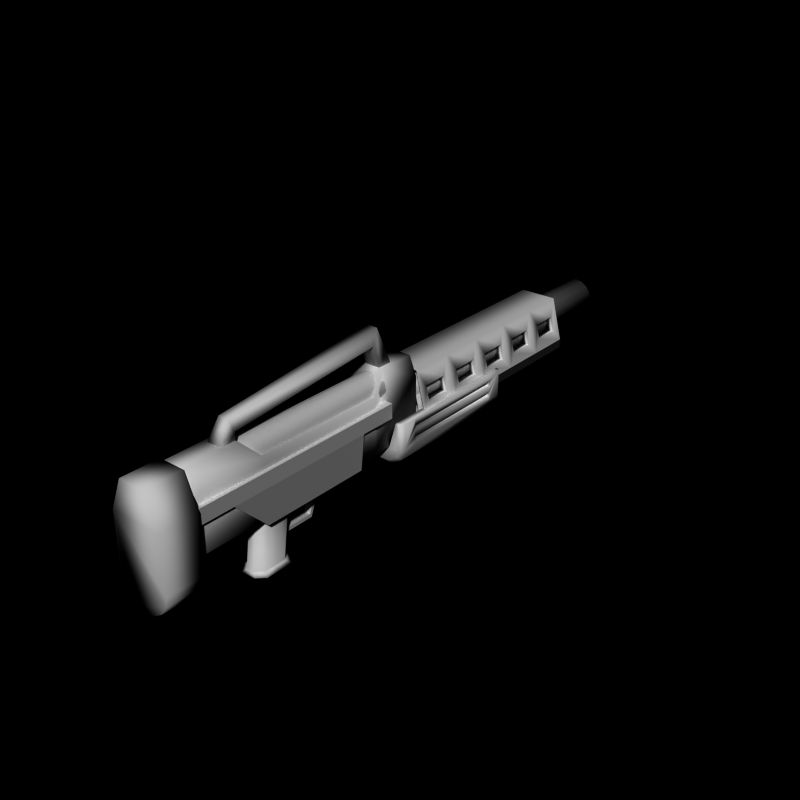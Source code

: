 # Source: energy12.blend  (saved by Blender 2.66.0; exported with 4.5.12 LTS)
import bpy
from mathutils import Matrix  # noqa: F401  (used for matrix-valued properties, if any)

bpy.ops.wm.read_factory_settings(use_empty=True)
scene = bpy.context.scene
scene.name = 'Scene'

# ---- collections
col_collection_1 = bpy.data.collections.new('Collection 1'); scene.collection.children.link(col_collection_1)
col_collection_5 = bpy.data.collections.new('Collection 5'); scene.collection.children.link(col_collection_5)

# ---- world
world_world = bpy.data.worlds.new('World'); scene.world = world_world
world_world.color = (0.0, 0.0, 0.0)
world_world.use_sun_shadow = False
world_world.sun_shadow_jitter_overblur = 0.0
world_world.cycles.sampling_method = 'MANUAL'
world_world.cycles.sample_map_resolution = 256

# ---- meshes
me_cylinder_005 = bpy.data.meshes.new('Cylinder.005')
me_cylinder_005.from_pydata([(0.1, -4.2, -2.5), (0.1, -4.0, -1.0), (0.3, -4.4, -2.5), (0.3, -4.2, -1.0), (0.3, -5.0, -2.5), (0.3, -4.8, -1.0), (0.1, -5.2, -2.5), (0.1, -5.0, -1.0), (-0.1, -5.2, -2.5), (-0.1, -5.0, -1.0), (-0.3, -5.0, -2.5), (-0.3, -4.8, -1.0), (-0.3, -4.4, -2.5), (-0.3, -4.2, -1.0), (-0.1, -4.2, -2.5), (-0.1, -4.0, -1.0), (-0.3, -4.7, -2.5), (0.3, -4.7, -2.5), (-0.3, -4.5, -1.0), (0.3, -4.5, -1.0), (0.1, -4.2, -2.5), (0.3, -4.4, -2.5), (0.3, -5.0, -2.5), (0.1, -5.2, -2.5), (-0.1, -5.2, -2.5), (-0.3, -5.0, -2.5), (-0.3, -4.4, -2.5), (-0.1, -4.2, -2.5), (-0.3, -4.7, -2.5), (0.3, -4.7, -2.5), (0.1, -4.2, -2.5), (0.3, -4.4, -2.5), (0.3, -5.0, -2.5), (0.1, -5.2, -2.5), (-0.1, -5.2, -2.5), (-0.3, -5.0, -2.5), (-0.3, -4.4, -2.5), (-0.1, -4.2, -2.5), (-0.3, -4.7, -2.5), (0.3, -4.7, -2.5), (0.1, -4.2, -2.5), (0.3, -4.4, -2.5), (0.3, -5.0, -2.5), (0.1, -5.2, -2.5), (-0.1, -5.2, -2.5), (-0.3, -5.0, -2.5), (-0.3, -4.4, -2.5), (-0.1, -4.2, -2.5), (-0.3, -4.7, -2.5), (0.3, -4.7, -2.5), (0.2, -4.1, -2.6), (0.4, -4.3, -2.6), (0.4, -5.05, -2.6), (0.2, -5.25, -2.6), (-0.2, -5.25, -2.6), (-0.4, -5.05, -2.6), (-0.4, -4.3, -2.6), (-0.2, -4.1, -2.6), (-0.4, -4.7, -2.6), (0.4, -4.7, -2.6)], [], [(16, 18, 13, 12), (8, 9, 11, 10), (10, 16, 28, 25), (12, 13, 15, 14), (4, 5, 7, 6), (0, 1, 3, 2), (6, 7, 9, 8), (17, 19, 5, 4), (14, 15, 1, 0), (10, 11, 18, 16), (4, 6, 23, 22), (2, 3, 19, 17), (29, 22, 32, 39), (20, 21, 31, 30), (17, 4, 22, 29), (16, 12, 26, 28), (2, 17, 29, 21), (8, 10, 25, 24), (14, 0, 20, 27), (0, 2, 21, 20), (12, 14, 27, 26), (6, 8, 24, 23), (38, 36, 46, 48), (31, 39, 49, 41), (23, 24, 34, 33), (27, 20, 30, 37), (22, 23, 33, 32), (25, 28, 38, 35), (26, 27, 37, 36), (21, 29, 39, 31), (28, 26, 36, 38), (24, 25, 35, 34), (46, 47, 57, 56), (45, 48, 58, 55), (34, 35, 45, 44), (30, 31, 41, 40), (39, 32, 42, 49), (33, 34, 44, 43), (37, 30, 40, 47), (32, 33, 43, 42), (35, 38, 48, 45), (36, 37, 47, 46), (58, 59, 52, 53, 54, 55), (50, 51, 59, 58, 56, 57), (41, 49, 59, 51), (48, 46, 56, 58), (44, 45, 55, 54), (40, 41, 51, 50), (49, 42, 52, 59), (43, 44, 54, 53), (47, 40, 50, 57), (42, 43, 53, 52)])
me_cylinder_005.polygons.foreach_set('use_smooth', [True] * 52)
_uv = me_cylinder_005.uv_layers.new(name='UV coord')
_uv.uv.foreach_set('vector', [0.3415, 0.3548, 0.3604, 0.4969, 0.3888, 0.4969, 0.3699, 0.3548, 0.2941, 0.3548, 0.3131, 0.4969, 0.332, 0.4969, 0.3131, 0.3548, 0.3131, 0.3548, 0.3415, 0.3548, 0.3415, 0.3548, 0.3131, 0.3548, 0.3699, 0.3548, 0.3888, 0.4969, 0.4078, 0.4969, 0.3888, 0.3548, 0.3131, 0.3548, 0.332, 0.4969, 0.3131, 0.4969, 0.2941, 0.3548, 0.3888, 0.3548, 0.4078, 0.4969, 0.3888, 0.4969, 0.3699, 0.3548, 0.2941, 0.3548, 0.3131, 0.4969, 0.3131, 0.4969, 0.2941, 0.3548, 0.3415, 0.3548, 0.3604, 0.4969, 0.332, 0.4969, 0.3131, 0.3548, 0.3888, 0.3548, 0.4078, 0.4969, 0.4078, 0.4969, 0.3888, 0.3548, 0.3131, 0.3548, 0.332, 0.4969, 0.3604, 0.4969, 0.3415, 0.3548, 0.3131, 0.3548, 0.2941, 0.3548, 0.2941, 0.3548, 0.3131, 0.3548, 0.3699, 0.3548, 0.3888, 0.4969, 0.3604, 0.4969, 0.3415, 0.3548, 0.3415, 0.3548, 0.3131, 0.3548, 0.3131, 0.3548, 0.3415, 0.3548, 0.3888, 0.3548, 0.3699, 0.3548, 0.3699, 0.3548, 0.3888, 0.3548, 0.3415, 0.3548, 0.3131, 0.3548, 0.3131, 0.3548, 0.3415, 0.3548, 0.3415, 0.3548, 0.3699, 0.3548, 0.3699, 0.3548, 0.3415, 0.3548, 0.3699, 0.3548, 0.3415, 0.3548, 0.3415, 0.3548, 0.3699, 0.3548, 0.2941, 0.3548, 0.3131, 0.3548, 0.3131, 0.3548, 0.2941, 0.3548, 0.3888, 0.3548, 0.3888, 0.3548, 0.3888, 0.3548, 0.3888, 0.3548, 0.3888, 0.3548, 0.3699, 0.3548, 0.3699, 0.3548, 0.3888, 0.3548, 0.3699, 0.3548, 0.3888, 0.3548, 0.3888, 0.3548, 0.3699, 0.3548, 0.2941, 0.3548, 0.2941, 0.3548, 0.2941, 0.3548, 0.2941, 0.3548, 0.3415, 0.3548, 0.3699, 0.3548, 0.3699, 0.3548, 0.3415, 0.3548, 0.3699, 0.3548, 0.3415, 0.3548, 0.3415, 0.3548, 0.3699, 0.3548, 0.2941, 0.3548, 0.2941, 0.3548, 0.2941, 0.3548, 0.2941, 0.3548, 0.3888, 0.3548, 0.3888, 0.3548, 0.3888, 0.3548, 0.3888, 0.3548, 0.3131, 0.3548, 0.2941, 0.3548, 0.2941, 0.3548, 0.3131, 0.3548, 0.3131, 0.3548, 0.3415, 0.3548, 0.3415, 0.3548, 0.3131, 0.3548, 0.3699, 0.3548, 0.3888, 0.3548, 0.3888, 0.3548, 0.3699, 0.3548, 0.3699, 0.3548, 0.3415, 0.3548, 0.3415, 0.3548, 0.3699, 0.3548, 0.3415, 0.3548, 0.3699, 0.3548, 0.3699, 0.3548, 0.3415, 0.3548, 0.2941, 0.3548, 0.3131, 0.3548, 0.3131, 0.3548, 0.2941, 0.3548, 0.3699, 0.3548, 0.3888, 0.3548, 0.3983, 0.3453, 0.3794, 0.3453, 0.3131, 0.3548, 0.3415, 0.3548, 0.3415, 0.3453, 0.3083, 0.3453, 0.2941, 0.3548, 0.3131, 0.3548, 0.3131, 0.3548, 0.2941, 0.3548, 0.3888, 0.3548, 0.3699, 0.3548, 0.3699, 0.3548, 0.3888, 0.3548, 0.3415, 0.3548, 0.3131, 0.3548, 0.3131, 0.3548, 0.3415, 0.3548, 0.2941, 0.3548, 0.2941, 0.3548, 0.2941, 0.3548, 0.2941, 0.3548, 0.3888, 0.3548, 0.3888, 0.3548, 0.3888, 0.3548, 0.3888, 0.3548, 0.3131, 0.3548, 0.2941, 0.3548, 0.2941, 0.3548, 0.3131, 0.3548, 0.3131, 0.3548, 0.3415, 0.3548, 0.3415, 0.3548, 0.3131, 0.3548, 0.3699, 0.3548, 0.3888, 0.3548, 0.3888, 0.3548, 0.3699, 0.3548, 0.3415, 0.3453, 0.3415, 0.3453, 0.3083, 0.3453, 0.2894, 0.3453, 0.2894, 0.3453, 0.3083, 0.3453, 0.3983, 0.3453, 0.3794, 0.3453, 0.3415, 0.3453, 0.3415, 0.3453, 0.3794, 0.3453, 0.3983, 0.3453, 0.3699, 0.3548, 0.3415, 0.3548, 0.3415, 0.3453, 0.3794, 0.3453, 0.3415, 0.3548, 0.3699, 0.3548, 0.3794, 0.3453, 0.3415, 0.3453, 0.2941, 0.3548, 0.3131, 0.3548, 0.3083, 0.3453, 0.2894, 0.3453, 0.3888, 0.3548, 0.3699, 0.3548, 0.3794, 0.3453, 0.3983, 0.3453, 0.3415, 0.3548, 0.3131, 0.3548, 0.3083, 0.3453, 0.3415, 0.3453, 0.2941, 0.3548, 0.2941, 0.3548, 0.2894, 0.3453, 0.2894, 0.3453, 0.3888, 0.3548, 0.3888, 0.3548, 0.3983, 0.3453, 0.3983, 0.3453, 0.3131, 0.3548, 0.2941, 0.3548, 0.2894, 0.3453, 0.3083, 0.3453])
me_cylinder_005.use_remesh_preserve_volume = False
me_cylinder_005.use_remesh_preserve_attributes = False
me_cylinder_005.use_mirror_vertex_groups = False
me_cylinder_005.update()
me_cylinder_004 = bpy.data.meshes.new('Cylinder.004')
me_cylinder_004.from_pydata([(0.35, -7.0, 1.05), (0.35, -8.0, 1.05), (0.7, -7.0, -1.3), (0.7, -8.0, -1.3), (0.6467, -7.0, -1.568), (0.6467, -8.0, -1.568), (0.495, -7.0, -1.795), (0.495, -8.0, -1.795), (0.2679, -7.0, -1.947), (0.2679, -8.0, -1.947), (-2.281e-07, -7.0, -2.0), (-2.281e-07, -8.0, -2.0), (-0.2679, -7.0, -1.947), (-0.2679, -8.0, -1.947), (-0.495, -7.0, -1.795), (-0.495, -8.0, -1.795), (-0.6467, -7.0, -1.568), (-0.6467, -8.0, -1.568), (-0.7, -7.0, -1.3), (-0.7, -8.0, -1.3), (-0.35, -7.0, 1.05), (-0.35, -8.0, 1.05), (-0.7, -8.0, 0.2), (0.7, -7.0, 0.2), (-0.7, -7.0, 0.2), (0.7, -8.0, 0.2)], [], [(16, 17, 19, 18), (14, 15, 17, 16), (4, 5, 7, 6), (8, 9, 11, 10), (2, 3, 5, 4), (24, 22, 21, 20), (12, 13, 15, 14), (6, 7, 9, 8), (20, 21, 1, 0), (23, 25, 3, 2), (23, 2, 4, 6, 8, 10, 12, 14, 16, 18, 24), (10, 11, 13, 12), (25, 22, 19, 17, 15, 13, 11, 9, 7, 5, 3), (18, 19, 22, 24), (0, 1, 25, 23), (0, 23, 24, 20), (1, 21, 22, 25)])
me_cylinder_004.polygons.foreach_set('use_smooth', [True] * 17)
_uv = me_cylinder_004.uv_layers.new(name='UV coord')
_uv.uv.foreach_set('vector', [0.3878, 0.7479, 0.5878, 0.7479, 0.5878, 0.9479, 0.3878, 0.9479, 0.3878, 0.7479, 0.5878, 0.7479, 0.5878, 0.9479, 0.3878, 0.9479, 0.3878, 0.7479, 0.5878, 0.7479, 0.5878, 0.9479, 0.3878, 0.9479, 0.3878, 0.7479, 0.5878, 0.7479, 0.5878, 0.9479, 0.3878, 0.9479, 0.3878, 0.7479, 0.5878, 0.7479, 0.5878, 0.9479, 0.3878, 0.9479, 0.3878, 0.7479, 0.5878, 0.7479, 0.5878, 0.9479, 0.3878, 0.9479, 0.3878, 0.7479, 0.5878, 0.7479, 0.5878, 0.9479, 0.3878, 0.9479, 0.3878, 0.7479, 0.5878, 0.7479, 0.5878, 0.9479, 0.3878, 0.9479, 0.3878, 0.7479, 0.5878, 0.7479, 0.5878, 0.9479, 0.3878, 0.9479, 0.3878, 0.7479, 0.5878, 0.7479, 0.5878, 0.9479, 0.3878, 0.9479, 0.4878, 0.9479, 0.5419, 0.932, 0.5788, 0.8894, 0.5868, 0.8337, 0.5634, 0.7824, 0.516, 0.752, 0.4596, 0.752, 0.4122, 0.7824, 0.3888, 0.8337, 0.3968, 0.8894, 0.4337, 0.932, 0.3878, 0.7479, 0.5878, 0.7479, 0.5878, 0.9479, 0.3878, 0.9479, 0.4878, 0.9479, 0.5419, 0.932, 0.5788, 0.8894, 0.5868, 0.8337, 0.5634, 0.7824, 0.516, 0.752, 0.4596, 0.752, 0.4122, 0.7824, 0.3888, 0.8337, 0.3968, 0.8894, 0.4337, 0.932, 0.3878, 0.7479, 0.5878, 0.7479, 0.5878, 0.9479, 0.3878, 0.9479, 0.3878, 0.7479, 0.5878, 0.7479, 0.5878, 0.9479, 0.3878, 0.9479, 0.3878, 0.7479, 0.5878, 0.7479, 0.5878, 0.9479, 0.3878, 0.9479, 0.3878, 0.7479, 0.5878, 0.7479, 0.5878, 0.9479, 0.3878, 0.9479])
me_cylinder_004.use_remesh_preserve_volume = False
me_cylinder_004.use_remesh_preserve_attributes = False
me_cylinder_004.use_mirror_vertex_groups = False
me_cylinder_004.update()
me_cylinder_003 = bpy.data.meshes.new('Cylinder.003')
me_cylinder_003.from_pydata([(0.0, -1.0, 0.9), (0.0, -5.5, 0.9), (0.1531, -1.0, 0.8696), (0.1531, -5.5, 0.8696), (0.2828, -1.0, 0.7828), (0.2828, -5.5, 0.7828), (0.3696, -1.0, 0.6531), (0.3696, -5.5, 0.6531), (0.4, -1.0, 0.5), (0.4, -5.5, 0.5), (0.3696, -1.0, 0.3469), (0.3696, -5.5, 0.3469), (-0.3696, -1.0, 0.3469), (-0.3696, -5.5, 0.3469), (-0.4, -1.0, 0.5), (-0.4, -5.5, 0.5), (-0.3696, -1.0, 0.6531), (-0.3696, -5.5, 0.6531), (-0.2828, -1.0, 0.7828), (-0.2828, -5.5, 0.7828), (-0.1531, -1.0, 0.8696), (-0.1531, -5.5, 0.8696)], [], [(12, 13, 15, 14), (6, 7, 9, 8), (2, 3, 5, 4), (8, 9, 11, 10), (14, 15, 17, 16), (4, 5, 7, 6), (0, 1, 3, 2), (18, 19, 21, 20), (20, 21, 1, 0), (16, 17, 19, 18)])
me_cylinder_003.polygons.foreach_set('use_smooth', [True] * 10)
_uv = me_cylinder_003.uv_layers.new(name='UV coord')
_uv.uv.foreach_set('vector', [0.218, 0.9711, 0.03496, 0.9707, 0.03496, 0.9467, 0.218, 0.9471, 0.218, 0.7792, 0.03496, 0.7788, 0.03496, 0.7548, 0.218, 0.7552, 0.218, 0.8272, 0.03496, 0.8268, 0.03496, 0.8028, 0.218, 0.8032, 0.218, 0.7552, 0.03496, 0.7548, 0.03496, 0.7308, 0.218, 0.7312, 0.218, 0.9471, 0.03496, 0.9467, 0.03496, 0.9227, 0.218, 0.9231, 0.218, 0.8032, 0.03496, 0.8028, 0.03496, 0.7788, 0.218, 0.7792, 0.218, 0.8512, 0.03496, 0.8507, 0.03496, 0.8268, 0.218, 0.8272, 0.218, 0.8991, 0.03496, 0.8987, 0.03496, 0.8747, 0.218, 0.8752, 0.218, 0.8752, 0.03496, 0.8747, 0.03496, 0.8507, 0.218, 0.8512, 0.218, 0.9231, 0.03496, 0.9227, 0.03496, 0.8987, 0.218, 0.8991])
me_cylinder_003.use_remesh_preserve_volume = False
me_cylinder_003.use_remesh_preserve_attributes = False
me_cylinder_003.use_mirror_vertex_groups = False
me_cylinder_003.update()
me_cylinder_002 = bpy.data.meshes.new('Cylinder.002')
me_cylinder_002.from_pydata([(0.0, 8.0, 0.5), (0.0, -6.557e-07, 0.5), (0.1913, 8.0, 0.4619), (0.1913, -6.557e-07, 0.4619), (0.3536, 8.0, 0.3536), (0.3536, -5.364e-07, 0.3536), (0.4619, 8.0, 0.1913), (0.4619, -2.98e-07, 0.1913), (0.5, 8.0, 3.576e-07), (0.5, -5.96e-08, -2.821e-07), (0.4619, 8.0, -0.1913), (0.4619, 2.384e-07, -0.1913), (0.3536, 8.0, -0.3536), (0.3536, 4.768e-07, -0.3536), (0.1913, 8.0, -0.4619), (0.1913, 4.768e-07, -0.4619), (-1.629e-07, 8.0, -0.5), (-1.629e-07, 5.96e-07, -0.5), (-0.1913, 8.0, -0.4619), (-0.1913, 4.768e-07, -0.4619), (-0.3536, 8.0, -0.3536), (-0.3536, 4.768e-07, -0.3536), (-0.4619, 8.0, -0.1913), (-0.4619, 2.384e-07, -0.1913), (-0.5, 8.0, 8.027e-07), (-0.5, -5.96e-08, 1.629e-07), (-0.4619, 8.0, 0.1913), (-0.4619, -2.98e-07, 0.1913), (-0.3536, 8.0, 0.3536), (-0.3536, -5.364e-07, 0.3536), (-0.1913, 8.0, 0.4619), (-0.1913, -6.557e-07, 0.4619), (8.941e-09, 8.0, 0.35), (0.1339, 8.0, 0.3234), (0.2475, 8.0, 0.2475), (0.3234, 8.0, 0.1339), (0.35, 8.0, 8.72e-07), (0.3234, 8.0, -0.1339), (0.2475, 8.0, -0.2475), (0.1339, 8.0, -0.3234), (-1.051e-07, 8.0, -0.35), (-0.1339, 8.0, -0.3234), (-0.2475, 8.0, -0.2475), (-0.3234, 8.0, -0.1339), (-0.35, 8.0, 1.184e-06), (-0.3234, 8.0, 0.1339), (-0.2475, 8.0, 0.2475), (-0.1339, 8.0, 0.3234), (2.98e-08, 4.0, 8.531e-07), (-0.5, -1.5, -1.0), (-0.5, 0.0, -1.0), (0.5, 0.0, -1.0), (0.5, -1.5, -1.0), (-0.3, -1.0, 1.0), (-0.3, 0.0, 1.0), (0.3, 0.0, 1.0), (0.3, -1.0, 1.0), (-0.5, -1.5, 0.5), (0.5, -1.5, 0.5), (-0.5, -5.0, -1.0), (0.5, -5.0, -1.0), (-0.5, -5.0, 0.5), (0.5, -5.0, 0.5), (-0.5, -7.5, -1.0), (0.5, -7.5, -1.0), (-0.3, -7.5, 1.0), (0.3, -7.5, 1.0), (-0.3, -5.5, 1.0), (0.3, -5.5, 1.0), (0.5, -7.5, 0.5), (-0.5, -7.5, 0.5), (-0.5, 0.0, 0.5), (0.5, 0.0, 0.5)], [], [(20, 22, 43, 42), (22, 23, 25, 24), (6, 7, 9, 8), (2, 3, 5, 4), (20, 21, 23, 22), (10, 11, 13, 12), (14, 15, 17, 16), (8, 9, 11, 10), (24, 25, 27, 26), (4, 5, 7, 6), (0, 1, 3, 2), (18, 19, 21, 20), (12, 13, 15, 14), (28, 29, 31, 30), (30, 31, 1, 0), (26, 27, 29, 28), (16, 17, 19, 18), (16, 18, 41, 40), (12, 14, 39, 38), (8, 10, 37, 36), (30, 0, 32, 47), (4, 6, 35, 34), (24, 26, 45, 44), (26, 28, 46, 45), (22, 24, 44, 43), (18, 20, 42, 41), (14, 16, 40, 39), (10, 12, 38, 37), (0, 2, 33, 32), (6, 8, 36, 35), (28, 30, 47, 46), (2, 4, 34, 33), (44, 45, 48), (42, 43, 48), (36, 37, 48), (43, 44, 48), (37, 38, 48), (45, 46, 48), (38, 39, 48), (46, 47, 48), (39, 40, 48), (33, 34, 48), (47, 32, 48), (40, 41, 48), (34, 35, 48), (32, 33, 48), (41, 42, 48), (35, 36, 48), (53, 54, 71, 50, 49, 57), (71, 72, 51, 50), (55, 56, 58, 52, 51, 72), (57, 49, 59, 61), (49, 50, 51, 52), (56, 55, 54, 53), (56, 53, 57, 58), (59, 60, 64, 63), (58, 57, 61, 62), (49, 52, 60, 59), (52, 58, 62, 60), (69, 70, 63, 64), (61, 59, 63, 70, 65, 67), (68, 67, 65, 66), (60, 62, 68, 66, 69, 64), (62, 61, 67, 68), (66, 65, 70, 69), (54, 55, 72, 71)])
me_cylinder_002.polygons.foreach_set('use_smooth', [0, 1, 1, 1, 1, 1, 1, 1, 1, 1, 1, 1, 1, 1, 1, 1, 1, 0, 0, 0, 0, 0, 0, 0, 0, 0, 0, 0, 0, 0, 0, 0, 0, 0, 0, 0, 0, 0, 0, 0, 0, 0, 0, 0, 0, 0, 0, 0, 1, 1, 1, 1, 1, 1, 1, 1, 1, 1, 1, 1, 1, 1, 1, 1, 1, 1])
_uv = me_cylinder_002.uv_layers.new(name='UVMap')
_uv.uv.foreach_set('vector', [0.6624, 0.9322, 0.652, 0.9072, 0.6724, 0.9032, 0.6796, 0.9206, 0.9503, 0.5146, 0.9503, 0.9859, 0.9401, 0.9859, 0.9401, 0.5146, 0.8694, 0.5146, 0.8694, 0.9859, 0.8592, 0.9859, 0.8592, 0.5146, 0.8896, 0.5146, 0.8896, 0.9859, 0.8795, 0.9859, 0.8795, 0.5146, 0.9604, 0.5146, 0.9604, 0.9859, 0.9503, 0.9859, 0.9503, 0.5146, 0.8491, 0.5146, 0.8491, 0.9859, 0.839, 0.9859, 0.839, 0.5146, 0.8289, 0.5146, 0.8289, 0.9859, 0.8188, 0.9859, 0.8188, 0.5146, 0.8592, 0.5146, 0.8592, 0.9859, 0.8491, 0.9859, 0.8491, 0.5146, 0.9401, 0.5146, 0.9401, 0.9859, 0.93, 0.9859, 0.93, 0.5146, 0.8795, 0.5146, 0.8795, 0.9859, 0.8694, 0.9859, 0.8694, 0.5146, 0.8997, 0.5146, 0.8997, 0.9859, 0.8896, 0.9859, 0.8896, 0.5146, 0.9705, 0.5146, 0.9705, 0.9859, 0.9604, 0.9859, 0.9604, 0.5146, 0.839, 0.5146, 0.839, 0.9859, 0.8289, 0.9859, 0.8289, 0.5146, 0.9199, 0.5146, 0.9199, 0.9859, 0.9098, 0.9859, 0.9098, 0.5146, 0.9098, 0.5146, 0.9098, 0.9859, 0.8997, 0.9859, 0.8997, 0.5146, 0.93, 0.5146, 0.93, 0.9859, 0.9199, 0.9859, 0.9199, 0.5146, 0.9806, 0.5146, 0.9806, 0.9859, 0.9705, 0.9859, 0.9705, 0.5146, 0.7064, 0.9616, 0.6815, 0.9513, 0.693, 0.934, 0.7105, 0.9412, 0.7584, 0.9513, 0.7334, 0.9616, 0.7294, 0.9412, 0.7468, 0.934, 0.7878, 0.9072, 0.7775, 0.9322, 0.7602, 0.9206, 0.7674, 0.9032, 0.7064, 0.8258, 0.7334, 0.8258, 0.7294, 0.8462, 0.7105, 0.8462, 0.7775, 0.8553, 0.7878, 0.8802, 0.7674, 0.8843, 0.7602, 0.8668, 0.652, 0.8802, 0.6624, 0.8553, 0.6796, 0.8668, 0.6724, 0.8843, 0.6624, 0.8553, 0.6815, 0.8362, 0.693, 0.8534, 0.6796, 0.8668, 0.652, 0.9072, 0.652, 0.8802, 0.6724, 0.8843, 0.6724, 0.9032, 0.6815, 0.9513, 0.6624, 0.9322, 0.6796, 0.9206, 0.693, 0.934, 0.7334, 0.9616, 0.7064, 0.9616, 0.7105, 0.9412, 0.7294, 0.9412, 0.7775, 0.9322, 0.7584, 0.9513, 0.7468, 0.934, 0.7602, 0.9206, 0.7334, 0.8258, 0.7584, 0.8362, 0.7468, 0.8534, 0.7294, 0.8462, 0.7878, 0.8802, 0.7878, 0.9072, 0.7674, 0.9032, 0.7674, 0.8843, 0.6815, 0.8362, 0.7064, 0.8258, 0.7105, 0.8462, 0.693, 0.8534, 0.7584, 0.8362, 0.7775, 0.8553, 0.7602, 0.8668, 0.7468, 0.8534, 0.6828, 0.919, 0.6759, 0.9025, 0.7208, 0.8936, 0.7119, 0.9384, 0.6954, 0.9316, 0.7208, 0.8936, 0.7588, 0.8682, 0.7656, 0.8847, 0.7208, 0.8936, 0.6954, 0.9316, 0.6828, 0.919, 0.7208, 0.8936, 0.7656, 0.8847, 0.7656, 0.9025, 0.7208, 0.8936, 0.6759, 0.9025, 0.6759, 0.8847, 0.7208, 0.8936, 0.7656, 0.9025, 0.7588, 0.919, 0.7208, 0.8936, 0.6759, 0.8847, 0.6828, 0.8682, 0.7208, 0.8936, 0.7588, 0.919, 0.7462, 0.9316, 0.7208, 0.8936, 0.7119, 0.8487, 0.7297, 0.8487, 0.7208, 0.8936, 0.6828, 0.8682, 0.6954, 0.8556, 0.7208, 0.8936, 0.7462, 0.9316, 0.7297, 0.9384, 0.7208, 0.8936, 0.7297, 0.8487, 0.7462, 0.8556, 0.7208, 0.8936, 0.6954, 0.8556, 0.7119, 0.8487, 0.7208, 0.8936, 0.7297, 0.9384, 0.7119, 0.9384, 0.7208, 0.8936, 0.7462, 0.8556, 0.7588, 0.8682, 0.7208, 0.8936, 0.8033, -0.001426, 0.9269, -0.001426, 0.9269, 0.06511, 0.9269, 0.2505, 0.7416, 0.2505, 0.7416, 0.06511, 0.9655, 0.4546, 0.8419, 0.4546, 0.8419, 0.2693, 0.9655, 0.2693, 0.9269, 0.0002009, 0.8033, 0.0002009, 0.7416, 0.06674, 0.7416, 0.2521, 0.9269, 0.2521, 0.9269, 0.06674, 0.7416, 0.06511, 0.7416, 0.2505, 0.3091, 0.2505, 0.3091, 0.06511, 0.6109, 0.365, 0.7576, 0.365, 0.7576, 0.4628, 0.6109, 0.4628, 0.7003, 0.2864, 0.7981, 0.2864, 0.7981, 0.3451, 0.7003, 0.3451, 0.7003, 0.2864, 0.7003, 0.3451, 0.6311, 0.3647, 0.6311, 0.2669, 0.2685, 0.365, 0.2685, 0.4628, 0.02393, 0.4628, 0.02393, 0.365, 0.6311, 0.2669, 0.6311, 0.3647, 0.2887, 0.3647, 0.2887, 0.2669, 0.6109, 0.365, 0.6109, 0.4628, 0.2685, 0.4628, 0.2685, 0.365, 0.7416, 0.2521, 0.7416, 0.06674, 0.3091, 0.06674, 0.3091, 0.2521, 0.9685, 0.4546, 0.8449, 0.4546, 0.8449, 0.2693, 0.9685, 0.2693, 0.3091, 0.06511, 0.3091, 0.2505, 0.0002004, 0.2505, 0.0002003, 0.06511, 0.0002002, -0.001426, 0.2473, -0.001426, 0.2196, 0.2864, 0.2196, 0.3451, 0.02393, 0.3451, 0.02393, 0.2864, 0.3091, 0.2521, 0.3091, 0.06674, 0.2473, 0.0002002, 0.0002002, 0.0002002, 0.0002002, 0.06674, 0.0002002, 0.2521, 0.2887, 0.2669, 0.2887, 0.3647, 0.2196, 0.3451, 0.2196, 0.2864, 0.9438, 0.5164, 0.8696, 0.5164, 0.8449, 0.4546, 0.9685, 0.4546, 0.9408, 0.5164, 0.8666, 0.5164, 0.8419, 0.4546, 0.9655, 0.4546])
me_cylinder_002.use_remesh_preserve_volume = False
me_cylinder_002.use_remesh_preserve_attributes = False
me_cylinder_002.use_mirror_vertex_groups = False
me_cylinder_002.update()
me_cube_009 = bpy.data.meshes.new('Cube.009')
me_cube_009.from_pydata([(-0.1, -4.2, -2.0), (-0.1, -3.0, -1.2), (0.1, -3.0, -1.2), (0.1, -4.2, -2.0), (-0.1, -4.2, -1.9), (-0.1, -3.1, -1.2), (0.1, -3.1, -1.2), (0.1, -4.2, -1.9), (-0.1, -3.35, -1.9), (-0.1, -3.3, -2.0), (0.1, -3.35, -1.9), (0.1, -3.3, -2.0)], [], [(8, 5, 1, 9), (5, 6, 2, 1), (10, 7, 3, 11), (7, 4, 0, 3), (9, 1, 2, 11), (10, 6, 5, 8), (4, 8, 9, 0), (6, 10, 11, 2), (0, 9, 11, 3), (7, 10, 8, 4)])
_uv = me_cube_009.uv_layers.new(name='UV coord')
_uv.uv.foreach_set('vector', [0.45, 0.45, 0.55, 0.45, 0.55, 0.55, 0.45, 0.55, 0.45, 0.45, 0.55, 0.45, 0.55, 0.55, 0.45, 0.55, 0.45, 0.45, 0.55, 0.45, 0.55, 0.55, 0.45, 0.55, 0.45, 0.45, 0.55, 0.45, 0.55, 0.55, 0.45, 0.55, 0.45, 0.45, 0.55, 0.45, 0.55, 0.55, 0.45, 0.55, 0.45, 0.45, 0.55, 0.45, 0.55, 0.55, 0.45, 0.55, 0.45, 0.45, 0.55, 0.45, 0.55, 0.55, 0.45, 0.55, 0.45, 0.45, 0.55, 0.45, 0.55, 0.55, 0.45, 0.55, 0.45, 0.45, 0.55, 0.45, 0.55, 0.55, 0.45, 0.55, 0.45, 0.45, 0.55, 0.45, 0.55, 0.55, 0.45, 0.55])
me_cube_009.use_remesh_preserve_volume = False
me_cube_009.use_remesh_preserve_attributes = False
me_cube_009.use_mirror_vertex_groups = False
me_cube_009.update()
me_cube_008 = bpy.data.meshes.new('Cube.008')
me_cube_008.from_pydata([(-0.5, -0.9, -1.5), (-0.5, 2.9, -1.5), (0.5, 2.9, -1.5), (0.5, -0.9, -1.5), (-0.5, -0.9, -1.0), (-0.5, 2.9, -1.0), (0.5, 2.9, -1.0), (0.5, -0.9, -1.0), (-0.8, -0.9, -1.3), (-0.8, 2.9, -1.3), (-0.9, -0.9, -1.0), (-0.9, 2.9, -1.0), (-0.7, -0.9, -0.3), (-0.7, 2.9, -0.3), (-0.9, -0.9, -0.3), (-0.9, 2.9, -0.3), (-0.9, -0.5, -1.0), (-0.9, -0.5, -0.3), (-0.9, 2.5, -1.0), (-0.9, 2.5, -0.3), (-0.9, -0.5, -0.6), (-0.9, 2.5, -0.6), (-0.9, -0.5, -0.45), (-0.9, 2.5, -0.45), (-0.9, -0.5, -0.75), (-0.9, 2.5, -0.75), (-0.9, -0.5, -0.9), (-0.9, 2.5, -0.9), (-0.8, -0.5, -0.75), (-0.8, 2.5, -0.75), (-0.8, -0.5, -0.9), (-0.8, 2.5, -0.9), (-0.8, -0.5, -0.6), (-0.8, 2.5, -0.6), (-0.8, -0.5, -0.45), (-0.8, 2.5, -0.45), (-0.45, 3.0, -1.38), (0.45, 3.0, -1.38), (-0.5, 3.0, -1.0), (0.5, 3.0, -1.0), (-0.72, 3.0, -1.2), (-0.81, 3.0, -1.0), (-0.7, 3.0, -0.3), (-0.81, 3.0, -0.3), (-0.45, -1.0, -1.38), (0.45, -1.0, -1.38), (-0.5, -1.0, -1.0), (0.5, -1.0, -1.0), (-0.72, -1.0, -1.2), (-0.81, -1.0, -1.0), (-0.7, -1.0, -0.3), (-0.81, -1.0, -0.3), (0.8, -0.9, -1.3), (0.8, 2.9, -1.3), (0.9, -0.9, -1.0), (0.9, 2.9, -1.0), (0.7, -0.9, -0.3), (0.7, 2.9, -0.3), (0.9, -0.9, -0.3), (0.9, 2.9, -0.3), (0.9, -0.5, -1.0), (0.9, -0.5, -0.3), (0.9, 2.5, -1.0), (0.9, 2.5, -0.3), (0.9, -0.5, -0.6), (0.9, 2.5, -0.6), (0.9, -0.5, -0.45), (0.9, 2.5, -0.45), (0.9, -0.5, -0.75), (0.9, 2.5, -0.75), (0.9, -0.5, -0.9), (0.9, 2.5, -0.9), (0.8, -0.5, -0.75), (0.8, 2.5, -0.75), (0.8, -0.5, -0.9), (0.8, 2.5, -0.9), (0.8, -0.5, -0.6), (0.8, 2.5, -0.6), (0.8, -0.5, -0.45), (0.8, 2.5, -0.45), (0.72, 3.0, -1.2), (0.81, 3.0, -1.0), (0.7, 3.0, -0.3), (0.81, 3.0, -0.3), (0.72, -1.0, -1.2), (0.81, -1.0, -1.0), (0.7, -1.0, -0.3), (0.81, -1.0, -0.3)], [], [(1, 0, 8, 9), (5, 6, 39, 38), (14, 10, 49, 51), (0, 1, 2, 3), (7, 6, 5, 4), (10, 16, 18, 11, 9, 8), (10, 8, 48, 49), (12, 14, 51, 50), (12, 13, 15, 19, 17, 14), (4, 5, 13, 12), (13, 5, 38, 42), (16, 10, 14, 17, 22, 20, 24, 26), (23, 22, 17, 19), (11, 18, 27, 25, 21, 23, 19, 15), (25, 24, 20, 21), (23, 21, 33, 35), (24, 25, 29, 28), (18, 16, 26, 27), (31, 30, 28, 29), (26, 24, 28, 30), (25, 27, 31, 29), (27, 26, 30, 31), (33, 32, 34, 35), (21, 20, 32, 33), (20, 22, 34, 32), (22, 23, 35, 34), (38, 39, 37, 36), (38, 36, 40, 41), (38, 41, 43, 42), (1, 9, 40, 36), (11, 15, 43, 41), (9, 11, 41, 40), (15, 13, 42, 43), (2, 1, 36, 37), (47, 46, 44, 45), (44, 46, 49, 48), (49, 46, 50, 51), (0, 3, 45, 44), (4, 12, 50, 46), (7, 4, 46, 47), (8, 0, 44, 48), (58, 87, 85, 54), (54, 52, 53, 55, 62, 60), (54, 85, 84, 52), (56, 86, 87, 58), (56, 58, 61, 63, 59, 57), (60, 70, 68, 64, 66, 61, 58, 54), (67, 63, 61, 66), (55, 59, 63, 67, 65, 69, 71, 62), (69, 65, 64, 68), (67, 79, 77, 65), (68, 72, 73, 69), (62, 71, 70, 60), (75, 73, 72, 74), (70, 74, 72, 68), (69, 73, 75, 71), (71, 75, 74, 70), (77, 79, 78, 76), (65, 77, 76, 64), (64, 76, 78, 66), (66, 78, 79, 67), (39, 82, 83, 81), (57, 82, 39, 6), (7, 47, 86, 56), (55, 81, 83, 59), (53, 80, 81, 55), (59, 83, 82, 57), (85, 87, 86, 47), (2, 53, 52, 3), (39, 81, 80, 37), (52, 84, 45, 3), (2, 37, 80, 53), (7, 56, 57, 6), (45, 84, 85, 47)])
me_cube_008.polygons.foreach_set('use_smooth', [True] * 74)
_uv = me_cube_008.uv_layers.new(name='UVMap')
_uv.uv.foreach_set('vector', [0.6119, 0.6687, 0.2434, 0.6687, 0.2434, 0.6881, 0.6119, 0.6881, 0.5137, 0.5345, 0.5137, 0.4633, 0.5209, 0.4633, 0.5209, 0.5345, 0.2434, 0.7851, 0.2434, 0.7172, 0.2337, 0.7172, 0.2337, 0.7851, 0.2434, 0.6687, 0.6119, 0.6687, 0.6119, 0.6687, 0.2434, 0.6687, 0.2433, 0.4633, 0.5137, 0.4633, 0.5137, 0.5345, 0.2433, 0.5345, 0.2434, 0.7172, 0.2822, 0.7172, 0.5731, 0.7172, 0.6119, 0.7172, 0.6119, 0.6881, 0.2434, 0.6881, 0.2434, 0.7172, 0.2434, 0.6881, 0.2337, 0.6881, 0.2337, 0.7172, 0.2433, 0.5487, 0.2433, 0.5629, 0.2362, 0.5629, 0.2362, 0.5487, 0.2433, 0.5487, 0.5137, 0.5487, 0.5137, 0.5629, 0.4853, 0.5629, 0.2718, 0.5629, 0.2433, 0.5629, 0.2433, 0.5345, 0.5137, 0.5345, 0.5137, 0.5487, 0.2433, 0.5487, 0.5137, 0.5487, 0.5137, 0.5345, 0.5209, 0.5345, 0.5209, 0.5487, 0.2822, 0.7172, 0.2434, 0.7172, 0.2434, 0.7851, 0.2822, 0.7851, 0.2822, 0.7705, 0.2822, 0.756, 0.2822, 0.7415, 0.2822, 0.7269, 0.5731, 0.7705, 0.2822, 0.7705, 0.2822, 0.7851, 0.5731, 0.7851, 0.6119, 0.7172, 0.5731, 0.7172, 0.5731, 0.7269, 0.5731, 0.7415, 0.5731, 0.756, 0.5731, 0.7705, 0.5731, 0.7851, 0.6119, 0.7851, 0.5731, 0.7415, 0.2822, 0.7415, 0.2822, 0.756, 0.5731, 0.756, 0.481, 0.6325, 0.481, 0.6218, 0.481, 0.6218, 0.481, 0.6325, 0.2658, 0.611, 0.481, 0.611, 0.481, 0.611, 0.2658, 0.611, 0.5731, 0.7172, 0.2822, 0.7172, 0.2822, 0.7269, 0.5731, 0.7269, 0.481, 0.6003, 0.2658, 0.6003, 0.2658, 0.611, 0.481, 0.611, 0.2658, 0.6003, 0.2658, 0.611, 0.2658, 0.611, 0.2658, 0.6003, 0.481, 0.611, 0.481, 0.6003, 0.481, 0.6003, 0.481, 0.611, 0.481, 0.6003, 0.2658, 0.6003, 0.2658, 0.6003, 0.481, 0.6003, 0.481, 0.6218, 0.2658, 0.6218, 0.2658, 0.6325, 0.481, 0.6325, 0.481, 0.6218, 0.2658, 0.6218, 0.2658, 0.6218, 0.481, 0.6218, 0.2658, 0.6218, 0.2658, 0.6325, 0.2658, 0.6325, 0.2658, 0.6218, 0.2658, 0.6325, 0.481, 0.6325, 0.481, 0.6325, 0.2658, 0.6325, 0.6787, 0.4972, 0.7794, 0.4972, 0.7794, 0.4469, 0.6787, 0.4469, 0.6787, 0.4972, 0.6787, 0.4469, 0.6485, 0.467, 0.6385, 0.4972, 0.6787, 0.4972, 0.6385, 0.4972, 0.6385, 0.5677, 0.6586, 0.5677, 0.6119, 0.6687, 0.6119, 0.6881, 0.6216, 0.6881, 0.6216, 0.6687, 0.6119, 0.7172, 0.6119, 0.7851, 0.6216, 0.7851, 0.6216, 0.7172, 0.6119, 0.6881, 0.6119, 0.7172, 0.6216, 0.7172, 0.6216, 0.6881, 0.5137, 0.5629, 0.5137, 0.5487, 0.5209, 0.5487, 0.5209, 0.5629, 0.6119, 0.6687, 0.6119, 0.6687, 0.6216, 0.6687, 0.6216, 0.6687, 0.7794, 0.4972, 0.6787, 0.4972, 0.6787, 0.4469, 0.7794, 0.4469, 0.6787, 0.4469, 0.6787, 0.4972, 0.6385, 0.4972, 0.6485, 0.467, 0.6385, 0.4972, 0.6787, 0.4972, 0.6586, 0.5677, 0.6385, 0.5677, 0.2434, 0.6687, 0.2434, 0.6687, 0.2337, 0.6687, 0.2337, 0.6687, 0.2433, 0.5345, 0.2433, 0.5487, 0.2362, 0.5487, 0.2362, 0.5345, 0.2433, 0.4633, 0.2433, 0.5345, 0.2362, 0.5345, 0.2362, 0.4633, 0.2434, 0.6881, 0.2434, 0.6687, 0.2337, 0.6687, 0.2337, 0.6881, 0.2434, 0.7851, 0.2337, 0.7851, 0.2337, 0.7172, 0.2434, 0.7172, 0.2434, 0.7172, 0.2434, 0.6881, 0.6119, 0.6881, 0.6119, 0.7172, 0.5731, 0.7172, 0.2822, 0.7172, 0.2434, 0.7172, 0.2337, 0.7172, 0.2337, 0.6881, 0.2434, 0.6881, 0.2433, 0.4491, 0.2362, 0.4491, 0.2362, 0.4348, 0.2433, 0.4348, 0.2433, 0.4491, 0.2433, 0.4348, 0.2718, 0.4348, 0.4853, 0.4348, 0.5137, 0.4348, 0.5137, 0.4491, 0.2822, 0.7172, 0.2822, 0.7269, 0.2822, 0.7415, 0.2822, 0.756, 0.2822, 0.7705, 0.2822, 0.7851, 0.2434, 0.7851, 0.2434, 0.7172, 0.5731, 0.7705, 0.5731, 0.7851, 0.2822, 0.7851, 0.2822, 0.7705, 0.6119, 0.7172, 0.6119, 0.7851, 0.5731, 0.7851, 0.5731, 0.7705, 0.5731, 0.756, 0.5731, 0.7415, 0.5731, 0.7269, 0.5731, 0.7172, 0.5731, 0.7415, 0.5731, 0.756, 0.2822, 0.756, 0.2822, 0.7415, 0.481, 0.6325, 0.481, 0.6325, 0.481, 0.6218, 0.481, 0.6218, 0.2658, 0.611, 0.2658, 0.611, 0.481, 0.611, 0.481, 0.611, 0.5731, 0.7172, 0.5731, 0.7269, 0.2822, 0.7269, 0.2822, 0.7172, 0.481, 0.6003, 0.481, 0.611, 0.2658, 0.611, 0.2658, 0.6003, 0.2658, 0.6003, 0.2658, 0.6003, 0.2658, 0.611, 0.2658, 0.611, 0.481, 0.611, 0.481, 0.611, 0.481, 0.6003, 0.481, 0.6003, 0.481, 0.6003, 0.481, 0.6003, 0.2658, 0.6003, 0.2658, 0.6003, 0.481, 0.6218, 0.481, 0.6325, 0.2658, 0.6325, 0.2658, 0.6218, 0.481, 0.6218, 0.481, 0.6218, 0.2658, 0.6218, 0.2658, 0.6218, 0.2658, 0.6218, 0.2658, 0.6218, 0.2658, 0.6325, 0.2658, 0.6325, 0.2658, 0.6325, 0.2658, 0.6325, 0.481, 0.6325, 0.481, 0.6325, 0.7794, 0.4972, 0.7996, 0.5677, 0.8197, 0.5677, 0.8197, 0.4972, 0.5137, 0.4491, 0.5209, 0.4491, 0.5209, 0.4633, 0.5137, 0.4633, 0.2433, 0.4633, 0.2362, 0.4633, 0.2362, 0.4491, 0.2433, 0.4491, 0.6119, 0.7172, 0.6216, 0.7172, 0.6216, 0.7851, 0.6119, 0.7851, 0.6119, 0.6881, 0.6216, 0.6881, 0.6216, 0.7172, 0.6119, 0.7172, 0.5137, 0.4348, 0.5209, 0.4348, 0.5209, 0.4491, 0.5137, 0.4491, 0.8197, 0.4972, 0.8197, 0.5677, 0.7996, 0.5677, 0.7794, 0.4972, 0.6119, 0.6687, 0.6119, 0.6881, 0.2434, 0.6881, 0.2434, 0.6687, 0.7794, 0.4972, 0.8197, 0.4972, 0.8096, 0.467, 0.7794, 0.4469, 0.2434, 0.6881, 0.2337, 0.6881, 0.2337, 0.6687, 0.2434, 0.6687, 0.6119, 0.6687, 0.6216, 0.6687, 0.6216, 0.6881, 0.6119, 0.6881, -0.9799, 0.7501, -0.9821, 0.8512, -0.4722, 0.851, -0.4697, 0.7392, 0.7794, 0.4469, 0.8096, 0.467, 0.8197, 0.4972, 0.7794, 0.4972])
me_cube_008.use_remesh_preserve_volume = False
me_cube_008.use_remesh_preserve_attributes = False
me_cube_008.use_mirror_vertex_groups = False
me_cube_008.update()
me_cube_007 = bpy.data.meshes.new('Cube.007')
me_cube_007.from_pydata([(-0.5, 0.0, -1.0), (-0.5, 6.5, -1.0), (0.5, 6.5, -1.0), (0.5, 0.0, -1.0), (-0.8, 0.0, -0.5), (-0.8, 6.0, -0.5), (0.8, 6.0, -0.5), (0.8, 0.0, -0.5)], [], [(4, 5, 1, 0), (5, 6, 2, 1), (6, 7, 3, 2), (7, 4, 0, 3), (0, 1, 2, 3), (7, 6, 5, 4)])
_uv = me_cube_007.uv_layers.new(name='UVMap')
_uv.uv.foreach_set('vector', [0.5009, 0.8915, 0.609, 0.8915, 0.609, 0.9996, 0.5009, 0.9996, 0.5009, 0.8915, 0.609, 0.8915, 0.609, 0.9996, 0.5009, 0.9996, 0.5009, 0.8915, 0.609, 0.8915, 0.609, 0.9996, 0.5009, 0.9996, 0.5009, 0.8915, 0.609, 0.8915, 0.609, 0.9996, 0.5009, 0.9996, 0.5009, 0.8915, 0.609, 0.8915, 0.609, 0.9996, 0.5009, 0.9996, 0.5009, 0.8915, 0.609, 0.8915, 0.609, 0.9996, 0.5009, 0.9996])
me_cube_007.use_remesh_preserve_volume = False
me_cube_007.use_remesh_preserve_attributes = False
me_cube_007.use_mirror_vertex_groups = False
me_cube_007.update()
me_cube_006 = bpy.data.meshes.new('Cube.006')
me_cube_006.from_pydata([(-0.5, -5.0, -1.2), (-0.5, -2.0, -1.2), (0.5, -2.0, -1.2), (0.5, -5.0, -1.2), (-0.6, -6.0, -0.2), (-0.6, -2.0, -0.2), (0.6, -2.0, -0.2), (0.6, -6.0, -0.2), (-0.6, -6.0, 0.2), (-0.6, -2.0, 0.2), (0.6, -2.0, 0.2), (0.6, -6.0, 0.2), (-0.6, -7.0, -0.2), (0.6, -7.0, -0.2), (-0.6, -7.0, 0.2), (0.6, -7.0, 0.2), (-0.6, -1.0, -0.2), (0.6, -1.0, -0.2), (-0.6, -1.0, 0.2), (0.6, -1.0, 0.2)], [], [(4, 5, 1, 0), (5, 6, 2, 1), (6, 7, 3, 2), (7, 4, 0, 3), (0, 1, 2, 3), (7, 11, 15, 13), (11, 10, 9, 8), (7, 6, 10, 11), (5, 4, 8, 9), (9, 10, 19, 18), (12, 13, 15, 14), (8, 4, 12, 14), (4, 7, 13, 12), (11, 8, 14, 15), (17, 16, 18, 19), (10, 6, 17, 19), (6, 5, 16, 17), (5, 9, 18, 16)])
_uv = me_cube_006.uv_layers.new(name='UVMap')
_uv.uv.foreach_set('vector', [0.337, 0.5421, 0.5563, 0.5421, 0.5563, 0.4873, 0.3918, 0.4873, 0.5563, 0.5421, 0.5563, 0.5421, 0.5563, 0.4873, 0.5563, 0.4873, 0.5563, 0.5421, 0.337, 0.5421, 0.3918, 0.4873, 0.5563, 0.4873, 0.337, 0.5421, 0.337, 0.5421, 0.3918, 0.4873, 0.3918, 0.4873, 0.3918, 0.4873, 0.5563, 0.4873, 0.5563, 0.4873, 0.3918, 0.4873, 0.337, 0.5421, 0.337, 0.564, 0.2822, 0.564, 0.2822, 0.5421, 0.337, 0.564, 0.5563, 0.564, 0.5563, 0.564, 0.337, 0.564, 0.337, 0.5421, 0.5563, 0.5421, 0.5563, 0.564, 0.337, 0.564, 0.5563, 0.5421, 0.337, 0.5421, 0.337, 0.564, 0.5563, 0.564, 0.5563, 0.564, 0.5563, 0.564, 0.6111, 0.564, 0.6111, 0.564, 0.2822, 0.5421, 0.2822, 0.5421, 0.2822, 0.564, 0.2822, 0.564, 0.337, 0.564, 0.337, 0.5421, 0.2822, 0.5421, 0.2822, 0.564, 0.337, 0.5421, 0.337, 0.5421, 0.2822, 0.5421, 0.2822, 0.5421, 0.337, 0.564, 0.337, 0.564, 0.2822, 0.564, 0.2822, 0.564, 0.6111, 0.5421, 0.6111, 0.5421, 0.6111, 0.564, 0.6111, 0.564, 0.5563, 0.564, 0.5563, 0.5421, 0.6111, 0.5421, 0.6111, 0.564, 0.5563, 0.5421, 0.5563, 0.5421, 0.6111, 0.5421, 0.6111, 0.5421, 0.5563, 0.5421, 0.5563, 0.564, 0.6111, 0.564, 0.6111, 0.5421])
me_cube_006.use_remesh_preserve_volume = False
me_cube_006.use_remesh_preserve_attributes = False
me_cube_006.use_mirror_vertex_groups = False
me_cube_006.update()
me_cube_005 = bpy.data.meshes.new('Cube.005')
me_cube_005.from_pydata([(0.72, 4.85, -0.2), (0.72, 4.15, -0.2), (0.5, 5.1, 0.65), (0.5, 3.9, 0.65), (-0.8, 3.9, -0.5), (-0.72, 4.85, -0.2), (-0.5, 3.9, 0.65), (-0.5, 5.1, 0.65), (-0.6, 3.9, -0.5), (-0.6, 5.1, -0.5), (0.6, 5.1, -0.5), (0.6, 3.9, -0.5), (-0.4, 3.9, 0.5), (-0.4, 5.1, 0.5), (0.4, 5.1, 0.5), (0.4, 3.9, 0.5), (0.615, 4.85, 0.2), (0.8, 5.1, -0.5), (0.615, 4.15, 0.2), (0.8, 3.9, -0.5), (-0.615, 4.15, 0.2), (-0.615, 4.85, 0.2), (-0.8, 5.1, -0.5), (-0.72, 4.15, -0.2), (-0.54, 4.85, -0.2), (-0.54, 4.15, -0.2), (0.54, 4.15, -0.2), (0.54, 4.85, -0.2), (-0.455, 4.85, 0.2), (-0.455, 4.15, 0.2), (0.455, 4.15, 0.2), (0.455, 4.85, 0.2)], [], [(29, 20, 21, 28), (25, 23, 20, 29), (7, 6, 3, 2), (24, 5, 23, 25), (28, 21, 5, 24), (13, 14, 15, 12), (0, 17, 2, 16), (16, 2, 3, 18), (18, 3, 19, 1), (1, 19, 17, 0), (21, 20, 6, 7), (5, 21, 7, 22), (23, 5, 22, 4), (20, 23, 4, 6), (24, 25, 8, 9), (26, 27, 10, 11), (29, 28, 13, 12), (31, 30, 15, 14), (30, 26, 11, 15), (27, 31, 14, 10), (28, 24, 9, 13), (25, 29, 12, 8), (31, 16, 18, 30), (26, 1, 0, 27), (30, 18, 1, 26), (16, 31, 27, 0)])
me_cube_005.polygons.foreach_set('use_smooth', [True] * 26)
me_cube_005.use_remesh_preserve_volume = False
me_cube_005.use_remesh_preserve_attributes = False
me_cube_005.use_mirror_vertex_groups = False
me_cube_005.update()
me_cube_004 = bpy.data.meshes.new('Cube.004')
me_cube_004.from_pydata([(0.72, 4.85, -0.2), (0.72, 4.15, -0.2), (0.5, 5.1, 0.65), (0.5, 3.9, 0.65), (-0.8, 3.9, -0.5), (-0.72, 4.85, -0.2), (-0.5, 3.9, 0.65), (-0.5, 5.1, 0.65), (-0.6, 3.9, -0.5), (-0.6, 5.1, -0.5), (0.6, 5.1, -0.5), (0.6, 3.9, -0.5), (-0.4, 3.9, 0.5), (-0.4, 5.1, 0.5), (0.4, 5.1, 0.5), (0.4, 3.9, 0.5), (0.615, 4.85, 0.2), (0.8, 5.1, -0.5), (0.615, 4.15, 0.2), (0.8, 3.9, -0.5), (-0.615, 4.15, 0.2), (-0.615, 4.85, 0.2), (-0.8, 5.1, -0.5), (-0.72, 4.15, -0.2), (-0.54, 4.85, -0.2), (-0.54, 4.15, -0.2), (0.54, 4.15, -0.2), (0.54, 4.85, -0.2), (-0.455, 4.85, 0.2), (-0.455, 4.15, 0.2), (0.455, 4.15, 0.2), (0.455, 4.85, 0.2)], [], [(29, 20, 21, 28), (25, 23, 20, 29), (7, 6, 3, 2), (24, 5, 23, 25), (28, 21, 5, 24), (13, 14, 15, 12), (0, 17, 2, 16), (16, 2, 3, 18), (18, 3, 19, 1), (1, 19, 17, 0), (21, 20, 6, 7), (5, 21, 7, 22), (23, 5, 22, 4), (20, 23, 4, 6), (24, 25, 8, 9), (26, 27, 10, 11), (29, 28, 13, 12), (31, 30, 15, 14), (30, 26, 11, 15), (27, 31, 14, 10), (28, 24, 9, 13), (25, 29, 12, 8), (31, 16, 18, 30), (26, 1, 0, 27), (30, 18, 1, 26), (16, 31, 27, 0)])
me_cube_004.polygons.foreach_set('use_smooth', [True] * 26)
me_cube_004.use_remesh_preserve_volume = False
me_cube_004.use_remesh_preserve_attributes = False
me_cube_004.use_mirror_vertex_groups = False
me_cube_004.update()
me_cube_003 = bpy.data.meshes.new('Cube.003')
me_cube_003.from_pydata([(0.72, 4.85, -0.2), (0.72, 4.15, -0.2), (0.5, 5.1, 0.65), (0.5, 3.9, 0.65), (-0.8, 3.9, -0.5), (-0.72, 4.85, -0.2), (-0.5, 3.9, 0.65), (-0.5, 5.1, 0.65), (-0.6, 3.9, -0.5), (-0.6, 5.1, -0.5), (0.6, 5.1, -0.5), (0.6, 3.9, -0.5), (-0.4, 3.9, 0.5), (-0.4, 5.1, 0.5), (0.4, 5.1, 0.5), (0.4, 3.9, 0.5), (0.615, 4.85, 0.2), (0.8, 5.1, -0.5), (0.615, 4.15, 0.2), (0.8, 3.9, -0.5), (-0.615, 4.15, 0.2), (-0.615, 4.85, 0.2), (-0.8, 5.1, -0.5), (-0.72, 4.15, -0.2), (-0.54, 4.85, -0.2), (-0.54, 4.15, -0.2), (0.54, 4.15, -0.2), (0.54, 4.85, -0.2), (-0.455, 4.85, 0.2), (-0.455, 4.15, 0.2), (0.455, 4.15, 0.2), (0.455, 4.85, 0.2)], [], [(29, 20, 21, 28), (25, 23, 20, 29), (7, 6, 3, 2), (24, 5, 23, 25), (28, 21, 5, 24), (13, 14, 15, 12), (0, 17, 2, 16), (16, 2, 3, 18), (18, 3, 19, 1), (1, 19, 17, 0), (21, 20, 6, 7), (5, 21, 7, 22), (23, 5, 22, 4), (20, 23, 4, 6), (24, 25, 8, 9), (26, 27, 10, 11), (29, 28, 13, 12), (31, 30, 15, 14), (30, 26, 11, 15), (27, 31, 14, 10), (28, 24, 9, 13), (25, 29, 12, 8), (31, 16, 18, 30), (26, 1, 0, 27), (30, 18, 1, 26), (16, 31, 27, 0)])
me_cube_003.polygons.foreach_set('use_smooth', [True] * 26)
me_cube_003.use_remesh_preserve_volume = False
me_cube_003.use_remesh_preserve_attributes = False
me_cube_003.use_mirror_vertex_groups = False
me_cube_003.update()
me_cube_002 = bpy.data.meshes.new('Cube.002')
me_cube_002.from_pydata([(0.72, 4.85, -0.2), (0.72, 4.15, -0.2), (0.5, 5.1, 0.65), (0.5, 3.9, 0.65), (-0.8, 3.9, -0.5), (-0.72, 4.85, -0.2), (-0.5, 3.9, 0.65), (-0.5, 5.1, 0.65), (-0.6, 3.9, -0.5), (-0.6, 5.1, -0.5), (0.6, 5.1, -0.5), (0.6, 3.9, -0.5), (-0.4, 3.9, 0.5), (-0.4, 5.1, 0.5), (0.4, 5.1, 0.5), (0.4, 3.9, 0.5), (0.615, 4.85, 0.2), (0.8, 5.1, -0.5), (0.615, 4.15, 0.2), (0.8, 3.9, -0.5), (-0.615, 4.15, 0.2), (-0.615, 4.85, 0.2), (-0.8, 5.1, -0.5), (-0.72, 4.15, -0.2), (-0.54, 4.85, -0.2), (-0.54, 4.15, -0.2), (0.54, 4.15, -0.2), (0.54, 4.85, -0.2), (-0.455, 4.85, 0.2), (-0.455, 4.15, 0.2), (0.455, 4.15, 0.2), (0.455, 4.85, 0.2)], [], [(29, 20, 21, 28), (25, 23, 20, 29), (7, 6, 3, 2), (24, 5, 23, 25), (28, 21, 5, 24), (13, 14, 15, 12), (0, 17, 2, 16), (16, 2, 3, 18), (18, 3, 19, 1), (1, 19, 17, 0), (21, 20, 6, 7), (5, 21, 7, 22), (23, 5, 22, 4), (20, 23, 4, 6), (24, 25, 8, 9), (26, 27, 10, 11), (29, 28, 13, 12), (31, 30, 15, 14), (30, 26, 11, 15), (27, 31, 14, 10), (28, 24, 9, 13), (25, 29, 12, 8), (31, 16, 18, 30), (26, 1, 0, 27), (30, 18, 1, 26), (16, 31, 27, 0)])
me_cube_002.polygons.foreach_set('use_smooth', [True] * 26)
me_cube_002.use_remesh_preserve_volume = False
me_cube_002.use_remesh_preserve_attributes = False
me_cube_002.use_mirror_vertex_groups = False
me_cube_002.update()
me_cube_001 = bpy.data.meshes.new('Cube.001')
me_cube_001.from_pydata([(0.72, 4.85, -0.2), (0.72, 4.15, -0.2), (0.5, 5.1, 0.65), (0.5, 3.9, 0.65), (-0.8, 3.9, -0.5), (-0.72, 4.85, -0.2), (-0.5, 3.9, 0.65), (-0.5, 5.1, 0.65), (-0.6, 3.9, -0.5), (-0.6, 5.1, -0.5), (0.6, 5.1, -0.5), (0.6, 3.9, -0.5), (-0.4, 3.9, 0.5), (-0.4, 5.1, 0.5), (0.4, 5.1, 0.5), (0.4, 3.9, 0.5), (0.615, 4.85, 0.2), (0.8, 5.1, -0.5), (0.615, 4.15, 0.2), (0.8, 3.9, -0.5), (-0.615, 4.15, 0.2), (-0.615, 4.85, 0.2), (-0.8, 5.1, -0.5), (-0.72, 4.15, -0.2), (-0.54, 4.85, -0.2), (-0.54, 4.15, -0.2), (0.54, 4.15, -0.2), (0.54, 4.85, -0.2), (-0.455, 4.85, 0.2), (-0.455, 4.15, 0.2), (0.455, 4.15, 0.2), (0.455, 4.85, 0.2)], [], [(29, 20, 21, 28), (25, 23, 20, 29), (7, 6, 3, 2), (24, 5, 23, 25), (28, 21, 5, 24), (13, 14, 15, 12), (0, 17, 2, 16), (16, 2, 3, 18), (18, 3, 19, 1), (1, 19, 17, 0), (21, 20, 6, 7), (5, 21, 7, 22), (23, 5, 22, 4), (20, 23, 4, 6), (24, 25, 8, 9), (26, 27, 10, 11), (29, 28, 13, 12), (31, 30, 15, 14), (30, 26, 11, 15), (27, 31, 14, 10), (28, 24, 9, 13), (25, 29, 12, 8), (31, 16, 18, 30), (26, 1, 0, 27), (30, 18, 1, 26), (16, 31, 27, 0)])
me_cube_001.polygons.foreach_set('use_smooth', [True] * 26)
me_cube_001.use_remesh_preserve_volume = False
me_cube_001.use_remesh_preserve_attributes = False
me_cube_001.use_mirror_vertex_groups = False
me_cube_001.update()
me_cube = bpy.data.meshes.new('Cube')
me_cube.from_pydata([(-0.2, -1.0, 1.0), (-0.2, -0.6, 1.0), (0.2, -0.6, 1.0), (0.2, -1.0, 1.0), (-0.2, -1.2, 1.6), (-0.15, -1.0, 2.0), (0.15, -1.0, 2.0), (0.2, -1.2, 1.6), (-0.2, -5.5, 1.2), (-0.15, -5.6, 1.5), (0.15, -5.6, 1.5), (0.2, -5.5, 1.2), (-0.2, -5.5, 1.0), (-0.2, -5.9, 1.0), (0.2, -5.9, 1.0), (0.2, -5.5, 1.0)], [], [(4, 5, 1, 0), (5, 6, 2, 1), (6, 7, 3, 2), (7, 4, 0, 3), (0, 1, 2, 3), (4, 7, 11, 8), (9, 8, 12, 13), (7, 6, 10, 11), (5, 4, 8, 9), (6, 5, 9, 10), (15, 14, 13, 12), (10, 9, 13, 14), (11, 10, 14, 15), (8, 11, 15, 12)])
me_cube.polygons.foreach_set('use_smooth', [True] * 14)
_uv = me_cube.uv_layers.new(name='UV coord')
_uv.uv.foreach_set('vector', [0.2607, 0.8897, 0.544, 0.8897, 0.544, 0.9648, 0.2607, 0.9648, 0.2607, 0.8897, 0.544, 0.8897, 0.544, 0.9648, 0.2607, 0.9648, 0.2607, 0.8897, 0.544, 0.8897, 0.544, 0.9648, 0.2607, 0.9648, 0.2607, 0.8897, 0.544, 0.8897, 0.544, 0.9648, 0.2607, 0.9648, 0.2607, 0.8897, 0.544, 0.8897, 0.544, 0.9648, 0.2607, 0.9648, 0.2607, 0.8897, 0.544, 0.8897, 0.544, 0.9648, 0.2607, 0.9648, 0.2607, 0.8897, 0.544, 0.8897, 0.544, 0.9648, 0.2607, 0.9648, 0.2607, 0.8897, 0.544, 0.8897, 0.544, 0.9648, 0.2607, 0.9648, 0.2607, 0.8897, 0.544, 0.8897, 0.544, 0.9648, 0.2607, 0.9648, 0.2607, 0.8897, 0.544, 0.8897, 0.544, 0.9648, 0.2607, 0.9648, 0.2607, 0.8897, 0.544, 0.8897, 0.544, 0.9648, 0.2607, 0.9648, 0.2607, 0.8897, 0.544, 0.8897, 0.544, 0.9648, 0.2607, 0.9648, 0.2607, 0.8897, 0.544, 0.8897, 0.544, 0.9648, 0.2607, 0.9648, 0.2607, 0.8897, 0.544, 0.8897, 0.544, 0.9648, 0.2607, 0.9648])
me_cube.use_remesh_preserve_volume = False
me_cube.use_remesh_preserve_attributes = False
me_cube.use_mirror_vertex_groups = False
me_cube.update()
arm_weapon = bpy.data.armatures.new('Weapon')  # bones are not reproduced

# ---- objects
ob_cylinder_005 = bpy.data.objects.new('Cylinder.005', me_cylinder_005)
ob_cylinder_004 = bpy.data.objects.new('Cylinder.004', me_cylinder_004)
ob_cylinder_003 = bpy.data.objects.new('Cylinder.003', me_cylinder_003)
ob_cylinder_002 = bpy.data.objects.new('Cylinder.002', me_cylinder_002)
ob_armature_flak = bpy.data.objects.new('Armature_Flak', arm_weapon)
ob_cube_009 = bpy.data.objects.new('Cube.009', me_cube_009)
ob_cube_008 = bpy.data.objects.new('Cube.008', me_cube_008)
ob_cube_007 = bpy.data.objects.new('Cube.007', me_cube_007)
ob_cube_006 = bpy.data.objects.new('Cube.006', me_cube_006)
ob_cube_005 = bpy.data.objects.new('Cube.005', me_cube_005)
ob_cube_004 = bpy.data.objects.new('Cube.004', me_cube_004)
ob_cube_003 = bpy.data.objects.new('Cube.003', me_cube_003)
ob_cube_002 = bpy.data.objects.new('Cube.002', me_cube_002)
ob_cube_001 = bpy.data.objects.new('Cube.001', me_cube_001)
ob_cube = bpy.data.objects.new('Cube', me_cube)

# ---- transforms, parenting, visibility, modifiers, constraints
ob_cylinder_005.location = (0.0, 0.0, 0.0)
ob_cylinder_005.lineart.crease_threshold = 0.0
ob_cylinder_004.location = (0.0, 0.0, 0.0)
ob_cylinder_004.lineart.crease_threshold = 0.0
ob_cylinder_003.location = (0.0, 0.0, 0.0)
ob_cylinder_003.lineart.crease_threshold = 0.0
ob_cylinder_002.location = (0.0, 0.0, 0.0)
ob_cylinder_002.lineart.crease_threshold = 0.0
ob_armature_flak.location = (0.0, 0.0, 0.0)
ob_armature_flak.lineart.crease_threshold = 0.0
ob_cube_009.location = (0.0, 0.0, 0.0)
ob_cube_009.lineart.crease_threshold = 0.0
ob_cube_008.location = (1.227e-08, 0.0, 0.0)
ob_cube_008.lineart.crease_threshold = 0.0
ob_cube_007.location = (1.227e-08, 0.0, 0.0)
ob_cube_007.lineart.crease_threshold = 0.0
ob_cube_006.location = (1.227e-08, 0.0, 0.0)
ob_cube_006.lineart.crease_threshold = 0.0
ob_cube_005.location = (1.227e-08, 0.9, 0.0)
ob_cube_005.lineart.crease_threshold = 0.0
ob_cube_004.location = (1.227e-08, -0.3, 0.0)
ob_cube_004.lineart.crease_threshold = 0.0
ob_cube_003.location = (1.227e-08, -1.5, 0.0)
ob_cube_003.lineart.crease_threshold = 0.0
ob_cube_002.location = (1.227e-08, -2.7, 0.0)
ob_cube_002.lineart.crease_threshold = 0.0
ob_cube_001.location = (1.227e-08, -3.9, 0.0)
ob_cube_001.lineart.crease_threshold = 0.0
ob_cube.location = (1.227e-08, 0.0, 0.0)
ob_cube.lineart.crease_threshold = 0.0

# ---- collection membership
col_collection_1.objects.link(ob_cylinder_005)
col_collection_1.objects.link(ob_cylinder_004)
col_collection_1.objects.link(ob_cylinder_003)
col_collection_1.objects.link(ob_cylinder_002)
col_collection_1.objects.link(ob_armature_flak)
col_collection_5.objects.link(ob_cube_009)
col_collection_5.objects.link(ob_cube_008)
col_collection_5.objects.link(ob_cube_007)
col_collection_5.objects.link(ob_cube_006)
col_collection_5.objects.link(ob_cube_005)
col_collection_5.objects.link(ob_cube_004)
col_collection_5.objects.link(ob_cube_003)
col_collection_5.objects.link(ob_cube_002)
col_collection_5.objects.link(ob_cube_001)
col_collection_5.objects.link(ob_cube)

# ---- scene / render settings (as saved in the file)
scene.frame_start = 1; scene.frame_end = 250; scene.frame_set(250)
scene.render.engine = 'BLENDER_EEVEE_NEXT'
scene.render.image_settings.compression = 90
scene.render.resolution_x = 240
scene.render.resolution_y = 240
scene.render.pixel_aspect_x = 100.0
scene.render.pixel_aspect_y = 100.0
scene.render.fps = 25
scene.render.dither_intensity = 0.0
scene.render.film_transparent = True
scene.render.use_compositing = False
scene.render.use_sequencer = False
scene.render.bake_margin = 2
scene.render.bake_bias = 0.0
scene.render.use_stamp_time = False
scene.render.use_stamp_date = False
scene.render.use_stamp_frame = False
scene.render.use_stamp_camera = False
scene.render.use_stamp_scene = False
scene.render.use_stamp_filename = False
scene.render.use_stamp_render_time = False
scene.render.stamp_font_size = 0
scene.cycles.use_denoising = False
scene.cycles.samples = 10
scene.cycles.sampling_pattern = 'TABULATED_SOBOL'
scene.cycles.light_sampling_threshold = 0.0
scene.cycles.use_adaptive_sampling = False
scene.cycles.use_light_tree = False
scene.cycles.blur_glossy = 0.0
scene.cycles.volume_bounces = 1
scene.cycles.pixel_filter_type = 'GAUSSIAN'
scene.cycles.sample_clamp_indirect = 0.0
scene.view_settings.view_transform = 'Raw'
bpy.context.view_layer.update()

# ---- added for rendering (the .blend has no active camera and no usable light): camera, sun
cam_auto = bpy.data.cameras.new('AutoCamera')
cam_auto.lens = 50.0
cam_auto.sensor_width = 36.0
cam_auto.clip_end = 1000.0
ob_auto_camera = bpy.data.objects.new('AutoCamera', cam_auto)
scene.collection.objects.link(ob_auto_camera)
ob_auto_camera.location = (15.493, -18.5916, 12.0944)
ob_auto_camera.rotation_euler = (1.09748, -7.21219e-08, 0.694738)
scene.camera = ob_auto_camera
light_auto_sun = bpy.data.lights.new('AutoSun', 'SUN')
light_auto_sun.energy = 3.0
light_auto_sun.angle = 0.0523599
ob_auto_sun = bpy.data.objects.new('AutoSun', light_auto_sun)
scene.collection.objects.link(ob_auto_sun)
ob_auto_sun.rotation_euler = (0.872665, 0.174533, 0.523599)
bpy.context.view_layer.update()
